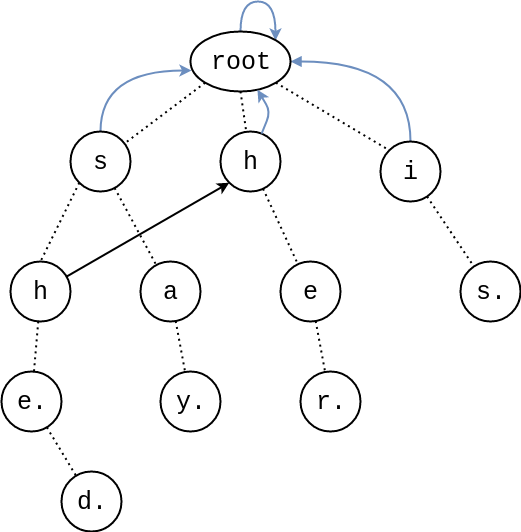

The diagram above was exported from draw.io. Its source (the exported page's mxGraphModel, read from the mxfile embedded in the PNG):
<mxGraphModel dx="1440" dy="817" grid="1" gridSize="10" guides="1" tooltips="1" connect="1" arrows="1" fold="1" page="1" pageScale="1" pageWidth="850" pageHeight="1100" math="0" shadow="0">
  <root>
    <mxCell id="0" />
    <mxCell id="1" parent="0" />
    <mxCell id="ZU1-d46tsOa-uN7qh9CL-31" style="edgeStyle=none;rounded=0;orthogonalLoop=1;jettySize=auto;html=1;strokeWidth=2;fontSize=25;fontFamily=Courier New;endArrow=none;endFill=0;dashed=1;dashPattern=1 2;" edge="1" parent="1" source="ZU1-d46tsOa-uN7qh9CL-12" target="ZU1-d46tsOa-uN7qh9CL-22">
      <mxGeometry relative="1" as="geometry" />
    </mxCell>
    <mxCell id="ZU1-d46tsOa-uN7qh9CL-12" value="a" style="ellipse;whiteSpace=wrap;html=1;aspect=fixed;strokeWidth=2;fontSize=25;fontFamily=Courier New;" vertex="1" parent="1">
      <mxGeometry x="320" y="300" width="60" height="60" as="geometry" />
    </mxCell>
    <mxCell id="ZU1-d46tsOa-uN7qh9CL-29" style="edgeStyle=none;rounded=0;orthogonalLoop=1;jettySize=auto;html=1;strokeWidth=2;fontSize=25;fontFamily=Courier New;endArrow=none;endFill=0;dashed=1;dashPattern=1 2;" edge="1" parent="1" source="ZU1-d46tsOa-uN7qh9CL-13" target="ZU1-d46tsOa-uN7qh9CL-23">
      <mxGeometry relative="1" as="geometry" />
    </mxCell>
    <mxCell id="ZU1-d46tsOa-uN7qh9CL-13" value="e" style="ellipse;whiteSpace=wrap;html=1;aspect=fixed;strokeWidth=2;fontSize=25;fontFamily=Courier New;" vertex="1" parent="1">
      <mxGeometry x="460" y="300" width="60" height="60" as="geometry" />
    </mxCell>
    <mxCell id="ZU1-d46tsOa-uN7qh9CL-35" style="edgeStyle=none;rounded=0;orthogonalLoop=1;jettySize=auto;html=1;strokeWidth=2;fontFamily=Courier New;fontSize=25;endArrow=none;endFill=0;dashed=1;dashPattern=1 2;" edge="1" parent="1" source="ZU1-d46tsOa-uN7qh9CL-14" target="ZU1-d46tsOa-uN7qh9CL-34">
      <mxGeometry relative="1" as="geometry" />
    </mxCell>
    <mxCell id="ZU1-d46tsOa-uN7qh9CL-14" value="e." style="ellipse;whiteSpace=wrap;html=1;aspect=fixed;strokeWidth=2;fontSize=25;fontFamily=Courier New;" vertex="1" parent="1">
      <mxGeometry x="181" y="410" width="60" height="60" as="geometry" />
    </mxCell>
    <mxCell id="ZU1-d46tsOa-uN7qh9CL-15" value="s." style="ellipse;whiteSpace=wrap;html=1;aspect=fixed;strokeWidth=2;fontSize=25;fontFamily=Courier New;" vertex="1" parent="1">
      <mxGeometry x="640" y="300" width="60" height="60" as="geometry" />
    </mxCell>
    <mxCell id="ZU1-d46tsOa-uN7qh9CL-33" style="edgeStyle=none;rounded=0;orthogonalLoop=1;jettySize=auto;html=1;strokeWidth=2;fontSize=25;fontFamily=Courier New;endArrow=none;endFill=0;dashed=1;dashPattern=1 2;" edge="1" parent="1" source="ZU1-d46tsOa-uN7qh9CL-16" target="ZU1-d46tsOa-uN7qh9CL-14">
      <mxGeometry relative="1" as="geometry" />
    </mxCell>
    <mxCell id="ZU1-d46tsOa-uN7qh9CL-48" style="rounded=0;orthogonalLoop=1;jettySize=auto;html=1;entryX=0;entryY=1;entryDx=0;entryDy=0;endArrow=classic;endFill=1;strokeWidth=2;fontFamily=Courier New;fontSize=25;fillColor=#dae8fc;strokeColor=#000000;" edge="1" parent="1" source="ZU1-d46tsOa-uN7qh9CL-16" target="ZU1-d46tsOa-uN7qh9CL-18">
      <mxGeometry relative="1" as="geometry" />
    </mxCell>
    <mxCell id="ZU1-d46tsOa-uN7qh9CL-16" value="h" style="ellipse;whiteSpace=wrap;html=1;aspect=fixed;strokeWidth=2;fontSize=25;fontFamily=Courier New;" vertex="1" parent="1">
      <mxGeometry x="190" y="300" width="60" height="60" as="geometry" />
    </mxCell>
    <mxCell id="ZU1-d46tsOa-uN7qh9CL-27" style="edgeStyle=none;rounded=0;orthogonalLoop=1;jettySize=auto;html=1;strokeWidth=2;fontSize=25;fontFamily=Courier New;endArrow=none;endFill=0;dashed=1;dashPattern=1 2;" edge="1" parent="1" source="ZU1-d46tsOa-uN7qh9CL-17" target="ZU1-d46tsOa-uN7qh9CL-15">
      <mxGeometry relative="1" as="geometry" />
    </mxCell>
    <mxCell id="ZU1-d46tsOa-uN7qh9CL-57" style="edgeStyle=orthogonalEdgeStyle;curved=1;rounded=0;orthogonalLoop=1;jettySize=auto;html=1;entryX=1;entryY=0.5;entryDx=0;entryDy=0;endArrow=block;endFill=1;strokeWidth=2;fontFamily=Courier New;fontSize=25;fillColor=#dae8fc;strokeColor=#6c8ebf;" edge="1" parent="1" source="ZU1-d46tsOa-uN7qh9CL-17" target="ZU1-d46tsOa-uN7qh9CL-21">
      <mxGeometry relative="1" as="geometry">
        <Array as="points">
          <mxPoint x="590" y="100" />
        </Array>
      </mxGeometry>
    </mxCell>
    <mxCell id="ZU1-d46tsOa-uN7qh9CL-17" value="i" style="ellipse;whiteSpace=wrap;html=1;aspect=fixed;strokeWidth=2;fontSize=25;fontFamily=Courier New;" vertex="1" parent="1">
      <mxGeometry x="560" y="180" width="60" height="60" as="geometry" />
    </mxCell>
    <mxCell id="ZU1-d46tsOa-uN7qh9CL-28" style="edgeStyle=none;rounded=0;orthogonalLoop=1;jettySize=auto;html=1;strokeWidth=2;fontSize=25;fontFamily=Courier New;endArrow=none;endFill=0;dashed=1;dashPattern=1 2;" edge="1" parent="1" source="ZU1-d46tsOa-uN7qh9CL-18" target="ZU1-d46tsOa-uN7qh9CL-13">
      <mxGeometry relative="1" as="geometry" />
    </mxCell>
    <mxCell id="ZU1-d46tsOa-uN7qh9CL-18" value="h" style="ellipse;whiteSpace=wrap;html=1;aspect=fixed;strokeWidth=2;fontSize=25;fontFamily=Courier New;" vertex="1" parent="1">
      <mxGeometry x="400" y="170" width="60" height="60" as="geometry" />
    </mxCell>
    <mxCell id="ZU1-d46tsOa-uN7qh9CL-30" style="edgeStyle=none;rounded=0;orthogonalLoop=1;jettySize=auto;html=1;strokeWidth=2;fontSize=25;fontFamily=Courier New;endArrow=none;endFill=0;dashed=1;dashPattern=1 2;" edge="1" parent="1" source="ZU1-d46tsOa-uN7qh9CL-19" target="ZU1-d46tsOa-uN7qh9CL-12">
      <mxGeometry relative="1" as="geometry" />
    </mxCell>
    <mxCell id="ZU1-d46tsOa-uN7qh9CL-32" style="edgeStyle=none;rounded=0;orthogonalLoop=1;jettySize=auto;html=1;exitX=0;exitY=1;exitDx=0;exitDy=0;entryX=0.5;entryY=0;entryDx=0;entryDy=0;strokeWidth=2;fontSize=25;fontFamily=Courier New;endArrow=none;endFill=0;dashed=1;dashPattern=1 2;" edge="1" parent="1" source="ZU1-d46tsOa-uN7qh9CL-19" target="ZU1-d46tsOa-uN7qh9CL-16">
      <mxGeometry relative="1" as="geometry" />
    </mxCell>
    <mxCell id="ZU1-d46tsOa-uN7qh9CL-43" style="edgeStyle=orthogonalEdgeStyle;curved=1;rounded=0;orthogonalLoop=1;jettySize=auto;html=1;entryX=0.01;entryY=0.65;entryDx=0;entryDy=0;entryPerimeter=0;endArrow=classic;endFill=1;strokeWidth=2;fontFamily=Courier New;fontSize=25;fillColor=#dae8fc;strokeColor=#6c8ebf;" edge="1" parent="1" source="ZU1-d46tsOa-uN7qh9CL-19" target="ZU1-d46tsOa-uN7qh9CL-21">
      <mxGeometry relative="1" as="geometry">
        <Array as="points">
          <mxPoint x="280" y="109" />
        </Array>
      </mxGeometry>
    </mxCell>
    <mxCell id="ZU1-d46tsOa-uN7qh9CL-19" value="s" style="ellipse;whiteSpace=wrap;html=1;aspect=fixed;strokeWidth=2;fontSize=25;fontFamily=Courier New;" vertex="1" parent="1">
      <mxGeometry x="250" y="170" width="60" height="60" as="geometry" />
    </mxCell>
    <mxCell id="ZU1-d46tsOa-uN7qh9CL-24" style="rounded=0;orthogonalLoop=1;jettySize=auto;html=1;exitX=0;exitY=1;exitDx=0;exitDy=0;strokeWidth=2;fontSize=25;fontFamily=Courier New;endArrow=none;endFill=0;dashed=1;dashPattern=1 2;" edge="1" parent="1" source="ZU1-d46tsOa-uN7qh9CL-21" target="ZU1-d46tsOa-uN7qh9CL-19">
      <mxGeometry relative="1" as="geometry" />
    </mxCell>
    <mxCell id="ZU1-d46tsOa-uN7qh9CL-25" style="edgeStyle=none;rounded=0;orthogonalLoop=1;jettySize=auto;html=1;exitX=0.5;exitY=1;exitDx=0;exitDy=0;strokeWidth=2;fontSize=25;fontFamily=Courier New;endArrow=none;endFill=0;dashed=1;dashPattern=1 2;" edge="1" parent="1" source="ZU1-d46tsOa-uN7qh9CL-21" target="ZU1-d46tsOa-uN7qh9CL-18">
      <mxGeometry relative="1" as="geometry" />
    </mxCell>
    <mxCell id="ZU1-d46tsOa-uN7qh9CL-26" style="edgeStyle=none;rounded=0;orthogonalLoop=1;jettySize=auto;html=1;exitX=1;exitY=1;exitDx=0;exitDy=0;entryX=0;entryY=0;entryDx=0;entryDy=0;strokeWidth=2;fontSize=25;fontFamily=Courier New;endArrow=none;endFill=0;dashed=1;dashPattern=1 2;" edge="1" parent="1" source="ZU1-d46tsOa-uN7qh9CL-21" target="ZU1-d46tsOa-uN7qh9CL-17">
      <mxGeometry relative="1" as="geometry" />
    </mxCell>
    <mxCell id="ZU1-d46tsOa-uN7qh9CL-42" style="edgeStyle=orthogonalEdgeStyle;curved=1;rounded=0;orthogonalLoop=1;jettySize=auto;html=1;strokeWidth=2;fontFamily=Courier New;fontSize=25;entryX=1;entryY=0;entryDx=0;entryDy=0;endArrow=classic;endFill=1;fillColor=#dae8fc;strokeColor=#6c8ebf;" edge="1" parent="1" source="ZU1-d46tsOa-uN7qh9CL-21" target="ZU1-d46tsOa-uN7qh9CL-21">
      <mxGeometry relative="1" as="geometry">
        <mxPoint x="450" y="70" as="targetPoint" />
        <Array as="points">
          <mxPoint x="420" y="40" />
          <mxPoint x="455" y="40" />
        </Array>
      </mxGeometry>
    </mxCell>
    <mxCell id="ZU1-d46tsOa-uN7qh9CL-21" value="root" style="ellipse;whiteSpace=wrap;html=1;strokeWidth=2;fontSize=25;fontFamily=Courier New;" vertex="1" parent="1">
      <mxGeometry x="370" y="70" width="100" height="60" as="geometry" />
    </mxCell>
    <mxCell id="ZU1-d46tsOa-uN7qh9CL-22" value="y." style="ellipse;whiteSpace=wrap;html=1;aspect=fixed;strokeWidth=2;fontSize=25;fontFamily=Courier New;" vertex="1" parent="1">
      <mxGeometry x="340" y="410" width="60" height="60" as="geometry" />
    </mxCell>
    <mxCell id="ZU1-d46tsOa-uN7qh9CL-23" value="r." style="ellipse;whiteSpace=wrap;html=1;aspect=fixed;strokeWidth=2;fontSize=25;fontFamily=Courier New;" vertex="1" parent="1">
      <mxGeometry x="480" y="410" width="60" height="60" as="geometry" />
    </mxCell>
    <mxCell id="ZU1-d46tsOa-uN7qh9CL-34" value="d." style="ellipse;whiteSpace=wrap;html=1;aspect=fixed;strokeWidth=2;fontSize=25;fontFamily=Courier New;" vertex="1" parent="1">
      <mxGeometry x="241" y="510" width="60" height="60" as="geometry" />
    </mxCell>
    <mxCell id="ZU1-d46tsOa-uN7qh9CL-51" value="" style="endArrow=classic;html=1;strokeWidth=2;fontFamily=Courier New;fontSize=25;fillColor=#dae8fc;strokeColor=#6c8ebf;" edge="1" parent="1" source="ZU1-d46tsOa-uN7qh9CL-18" target="ZU1-d46tsOa-uN7qh9CL-21">
      <mxGeometry width="50" height="50" relative="1" as="geometry">
        <mxPoint x="455" y="180" as="sourcePoint" />
        <mxPoint x="505" y="130" as="targetPoint" />
        <Array as="points">
          <mxPoint x="450" y="150" />
        </Array>
      </mxGeometry>
    </mxCell>
  </root>
</mxGraphModel>